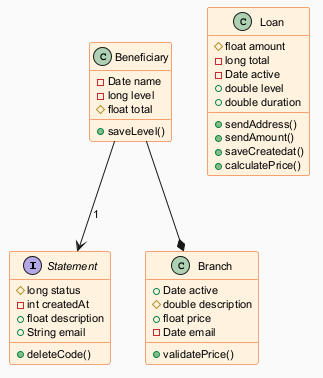

The diagram above was rendered by PlantUML. Its source (embedded in the PNG):
@startuml
skinparam backgroundColor #FAFAFA
skinparam classBackgroundColor #FFF3E0
skinparam classBorderColor #E65100
skinparam defaultFontSize 11
interface Statement {
  #long status
  -int createdAt
  +float description
  +String email
  +deleteCode()
}
class Beneficiary {
  -Date name
  -long level
  #float total
  +saveLevel()
}
class Loan {
  #float amount
  -long total
  -Date active
  +double level
  +double duration
  +sendAddress()
  +sendAmount()
  +saveCreatedat()
  +calculatePrice()
}
class Branch {
  +Date active
  #double description
  +float price
  -Date email
  +validatePrice()
}
Beneficiary --> Statement : "1"
Beneficiary --* Branch
@enduml